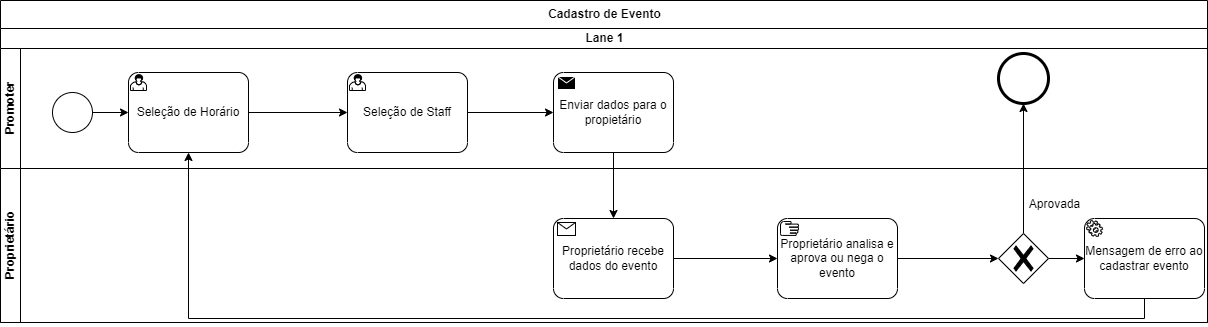

The diagram above was exported from draw.io. Its source (the exported page's mxGraphModel, read from the mxfile embedded in the PNG):
<mxGraphModel dx="1108" dy="450" grid="0" gridSize="10" guides="1" tooltips="1" connect="1" arrows="1" fold="1" page="1" pageScale="1" pageWidth="827" pageHeight="1169" math="0" shadow="0">
  <root>
    <mxCell id="0" />
    <mxCell id="1" parent="0" />
    <mxCell id="jOwPH25Q_Mw77AfhJLp0-20" value="Cadastro de Evento" style="swimlane;html=1;childLayout=stackLayout;resizeParent=1;resizeParentMax=0;horizontal=1;startSize=28;horizontalStack=0;strokeWidth=1;" vertex="1" parent="1">
      <mxGeometry x="257" y="532" width="1207" height="322" as="geometry" />
    </mxCell>
    <mxCell id="jOwPH25Q_Mw77AfhJLp0-21" value="Lane 1" style="swimlane;html=1;startSize=20;horizontal=0;strokeWidth=1;" vertex="1" collapsed="1" parent="jOwPH25Q_Mw77AfhJLp0-20">
      <mxGeometry y="28" width="1207" height="20" as="geometry">
        <mxRectangle y="20" width="480" height="120" as="alternateBounds" />
      </mxGeometry>
    </mxCell>
    <mxCell id="jOwPH25Q_Mw77AfhJLp0-22" value="Promoter" style="swimlane;html=1;startSize=20;horizontal=0;strokeWidth=1;" vertex="1" parent="jOwPH25Q_Mw77AfhJLp0-20">
      <mxGeometry y="48" width="1207" height="120" as="geometry" />
    </mxCell>
    <mxCell id="jOwPH25Q_Mw77AfhJLp0-45" value="" style="edgeStyle=orthogonalEdgeStyle;rounded=0;orthogonalLoop=1;jettySize=auto;html=1;" edge="1" parent="jOwPH25Q_Mw77AfhJLp0-22" source="jOwPH25Q_Mw77AfhJLp0-33" target="jOwPH25Q_Mw77AfhJLp0-38">
      <mxGeometry relative="1" as="geometry" />
    </mxCell>
    <mxCell id="jOwPH25Q_Mw77AfhJLp0-33" value="" style="ellipse;whiteSpace=wrap;html=1;aspect=fixed;" vertex="1" parent="jOwPH25Q_Mw77AfhJLp0-22">
      <mxGeometry x="52" y="44" width="40" height="40" as="geometry" />
    </mxCell>
    <mxCell id="jOwPH25Q_Mw77AfhJLp0-44" value="" style="edgeStyle=orthogonalEdgeStyle;rounded=0;orthogonalLoop=1;jettySize=auto;html=1;" edge="1" parent="jOwPH25Q_Mw77AfhJLp0-22" source="jOwPH25Q_Mw77AfhJLp0-38" target="jOwPH25Q_Mw77AfhJLp0-36">
      <mxGeometry relative="1" as="geometry" />
    </mxCell>
    <mxCell id="jOwPH25Q_Mw77AfhJLp0-38" value="Seleção de Horário" style="points=[[0.25,0,0],[0.5,0,0],[0.75,0,0],[1,0.25,0],[1,0.5,0],[1,0.75,0],[0.75,1,0],[0.5,1,0],[0.25,1,0],[0,0.75,0],[0,0.5,0],[0,0.25,0]];shape=mxgraph.bpmn.task;whiteSpace=wrap;rectStyle=rounded;size=10;taskMarker=user;strokeWidth=1;" vertex="1" parent="jOwPH25Q_Mw77AfhJLp0-22">
      <mxGeometry x="128" y="24" width="120" height="80" as="geometry" />
    </mxCell>
    <mxCell id="jOwPH25Q_Mw77AfhJLp0-43" value="" style="edgeStyle=orthogonalEdgeStyle;rounded=0;orthogonalLoop=1;jettySize=auto;html=1;" edge="1" parent="jOwPH25Q_Mw77AfhJLp0-22" source="jOwPH25Q_Mw77AfhJLp0-36" target="jOwPH25Q_Mw77AfhJLp0-34">
      <mxGeometry relative="1" as="geometry" />
    </mxCell>
    <mxCell id="jOwPH25Q_Mw77AfhJLp0-36" value="Seleção de Staff" style="points=[[0.25,0,0],[0.5,0,0],[0.75,0,0],[1,0.25,0],[1,0.5,0],[1,0.75,0],[0.75,1,0],[0.5,1,0],[0.25,1,0],[0,0.75,0],[0,0.5,0],[0,0.25,0]];shape=mxgraph.bpmn.task;whiteSpace=wrap;rectStyle=rounded;size=10;taskMarker=user;strokeWidth=1;" vertex="1" parent="jOwPH25Q_Mw77AfhJLp0-22">
      <mxGeometry x="347" y="24" width="120" height="80" as="geometry" />
    </mxCell>
    <mxCell id="jOwPH25Q_Mw77AfhJLp0-34" value="Enviar dados para o propietário" style="points=[[0.25,0,0],[0.5,0,0],[0.75,0,0],[1,0.25,0],[1,0.5,0],[1,0.75,0],[0.75,1,0],[0.5,1,0],[0.25,1,0],[0,0.75,0],[0,0.5,0],[0,0.25,0]];shape=mxgraph.bpmn.task;whiteSpace=wrap;rectStyle=rounded;size=10;taskMarker=send;strokeWidth=1;" vertex="1" parent="jOwPH25Q_Mw77AfhJLp0-22">
      <mxGeometry x="553" y="24" width="120" height="80" as="geometry" />
    </mxCell>
    <mxCell id="jOwPH25Q_Mw77AfhJLp0-12" value="" style="points=[[0.145,0.145,0],[0.5,0,0],[0.855,0.145,0],[1,0.5,0],[0.855,0.855,0],[0.5,1,0],[0.145,0.855,0],[0,0.5,0]];shape=mxgraph.bpmn.event;html=1;verticalLabelPosition=bottom;labelBackgroundColor=#ffffff;verticalAlign=top;align=center;perimeter=ellipsePerimeter;outlineConnect=0;aspect=fixed;outline=end;symbol=terminate2;strokeWidth=1;" vertex="1" parent="jOwPH25Q_Mw77AfhJLp0-22">
      <mxGeometry x="998" y="5" width="50" height="50" as="geometry" />
    </mxCell>
    <mxCell id="jOwPH25Q_Mw77AfhJLp0-42" value="" style="edgeStyle=orthogonalEdgeStyle;rounded=0;orthogonalLoop=1;jettySize=auto;html=1;" edge="1" parent="jOwPH25Q_Mw77AfhJLp0-20" source="jOwPH25Q_Mw77AfhJLp0-9" target="jOwPH25Q_Mw77AfhJLp0-12">
      <mxGeometry relative="1" as="geometry" />
    </mxCell>
    <mxCell id="jOwPH25Q_Mw77AfhJLp0-51" value="" style="edgeStyle=orthogonalEdgeStyle;rounded=0;orthogonalLoop=1;jettySize=auto;html=1;" edge="1" parent="jOwPH25Q_Mw77AfhJLp0-20" source="jOwPH25Q_Mw77AfhJLp0-34" target="jOwPH25Q_Mw77AfhJLp0-5">
      <mxGeometry relative="1" as="geometry" />
    </mxCell>
    <mxCell id="jOwPH25Q_Mw77AfhJLp0-23" value="Proprietário" style="swimlane;html=1;startSize=20;horizontal=0;strokeWidth=1;" vertex="1" parent="jOwPH25Q_Mw77AfhJLp0-20">
      <mxGeometry y="168" width="1207" height="154" as="geometry" />
    </mxCell>
    <mxCell id="jOwPH25Q_Mw77AfhJLp0-56" value="" style="edgeStyle=orthogonalEdgeStyle;rounded=0;orthogonalLoop=1;jettySize=auto;html=1;" edge="1" parent="jOwPH25Q_Mw77AfhJLp0-23" source="jOwPH25Q_Mw77AfhJLp0-9" target="jOwPH25Q_Mw77AfhJLp0-55">
      <mxGeometry relative="1" as="geometry" />
    </mxCell>
    <mxCell id="jOwPH25Q_Mw77AfhJLp0-9" value="" style="points=[[0.25,0.25,0],[0.5,0,0],[0.75,0.25,0],[1,0.5,0],[0.75,0.75,0],[0.5,1,0],[0.25,0.75,0],[0,0.5,0]];shape=mxgraph.bpmn.gateway2;html=1;verticalLabelPosition=bottom;labelBackgroundColor=#ffffff;verticalAlign=top;align=center;perimeter=rhombusPerimeter;outlineConnect=0;outline=none;symbol=none;gwType=exclusive;strokeWidth=1;" vertex="1" parent="jOwPH25Q_Mw77AfhJLp0-23">
      <mxGeometry x="998" y="65" width="50" height="50" as="geometry" />
    </mxCell>
    <mxCell id="jOwPH25Q_Mw77AfhJLp0-49" value="" style="edgeStyle=orthogonalEdgeStyle;rounded=0;orthogonalLoop=1;jettySize=auto;html=1;" edge="1" parent="jOwPH25Q_Mw77AfhJLp0-23" source="jOwPH25Q_Mw77AfhJLp0-3" target="jOwPH25Q_Mw77AfhJLp0-9">
      <mxGeometry relative="1" as="geometry" />
    </mxCell>
    <mxCell id="jOwPH25Q_Mw77AfhJLp0-3" value="Proprietário analisa e aprova ou nega o evento" style="points=[[0.25,0,0],[0.5,0,0],[0.75,0,0],[1,0.25,0],[1,0.5,0],[1,0.75,0],[0.75,1,0],[0.5,1,0],[0.25,1,0],[0,0.75,0],[0,0.5,0],[0,0.25,0]];shape=mxgraph.bpmn.task;whiteSpace=wrap;rectStyle=rounded;size=10;taskMarker=manual;strokeWidth=1;" vertex="1" parent="jOwPH25Q_Mw77AfhJLp0-23">
      <mxGeometry x="777" y="50" width="120" height="80" as="geometry" />
    </mxCell>
    <mxCell id="jOwPH25Q_Mw77AfhJLp0-5" value="Proprietário recebe dados do evento" style="points=[[0.25,0,0],[0.5,0,0],[0.75,0,0],[1,0.25,0],[1,0.5,0],[1,0.75,0],[0.75,1,0],[0.5,1,0],[0.25,1,0],[0,0.75,0],[0,0.5,0],[0,0.25,0]];shape=mxgraph.bpmn.task;whiteSpace=wrap;rectStyle=rounded;size=10;taskMarker=receive;strokeWidth=1;" vertex="1" parent="jOwPH25Q_Mw77AfhJLp0-23">
      <mxGeometry x="553" y="50" width="120" height="80" as="geometry" />
    </mxCell>
    <mxCell id="jOwPH25Q_Mw77AfhJLp0-8" value="" style="edgeStyle=orthogonalEdgeStyle;rounded=0;orthogonalLoop=1;jettySize=auto;html=1;" edge="1" parent="jOwPH25Q_Mw77AfhJLp0-23" source="jOwPH25Q_Mw77AfhJLp0-5" target="jOwPH25Q_Mw77AfhJLp0-3">
      <mxGeometry relative="1" as="geometry" />
    </mxCell>
    <mxCell id="jOwPH25Q_Mw77AfhJLp0-53" value="Aprovada" style="text;html=1;align=center;verticalAlign=middle;resizable=0;points=[];autosize=1;strokeColor=none;fillColor=none;" vertex="1" parent="jOwPH25Q_Mw77AfhJLp0-23">
      <mxGeometry x="1023" y="27" width="61" height="18" as="geometry" />
    </mxCell>
    <mxCell id="jOwPH25Q_Mw77AfhJLp0-55" value="Mensagem de erro ao cadastrar evento" style="points=[[0.25,0,0],[0.5,0,0],[0.75,0,0],[1,0.25,0],[1,0.5,0],[1,0.75,0],[0.75,1,0],[0.5,1,0],[0.25,1,0],[0,0.75,0],[0,0.5,0],[0,0.25,0]];shape=mxgraph.bpmn.task;whiteSpace=wrap;rectStyle=rounded;size=10;taskMarker=service;strokeWidth=1;" vertex="1" parent="jOwPH25Q_Mw77AfhJLp0-23">
      <mxGeometry x="1084" y="50" width="120" height="80" as="geometry" />
    </mxCell>
    <mxCell id="jOwPH25Q_Mw77AfhJLp0-57" value="" style="edgeStyle=orthogonalEdgeStyle;rounded=0;orthogonalLoop=1;jettySize=auto;html=1;exitX=0.5;exitY=1;exitDx=0;exitDy=0;exitPerimeter=0;entryX=0.5;entryY=1;entryDx=0;entryDy=0;entryPerimeter=0;" edge="1" parent="jOwPH25Q_Mw77AfhJLp0-20" source="jOwPH25Q_Mw77AfhJLp0-55" target="jOwPH25Q_Mw77AfhJLp0-38">
      <mxGeometry relative="1" as="geometry">
        <mxPoint x="1033" y="235" as="sourcePoint" />
        <mxPoint x="395" y="219" as="targetPoint" />
      </mxGeometry>
    </mxCell>
  </root>
</mxGraphModel>